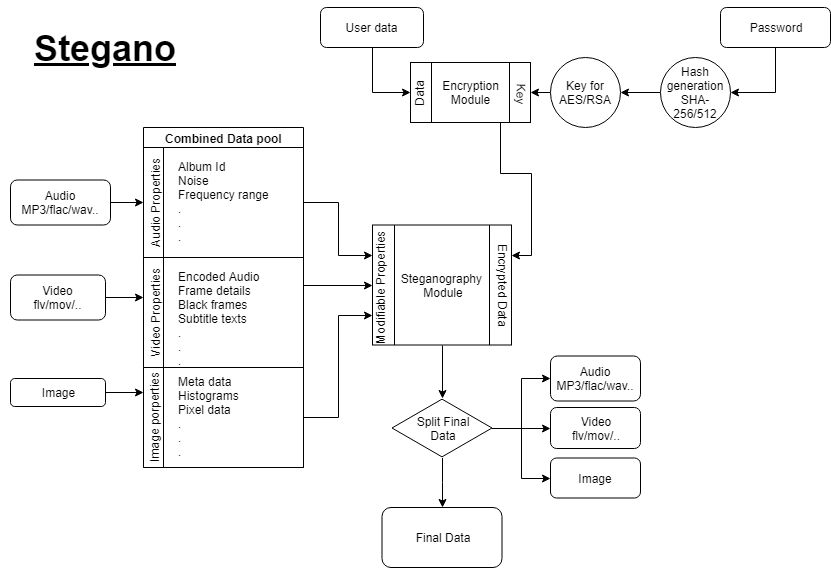

The diagram above was exported from draw.io. Its source (the exported page's mxGraphModel, read from the mxfile embedded in the PNG):
<mxGraphModel dx="872" dy="446" grid="1" gridSize="10" guides="1" tooltips="1" connect="1" arrows="1" fold="1" page="1" pageScale="1" pageWidth="1100" pageHeight="850" background="#ffffff" math="0" shadow="0">
  <root>
    <mxCell id="0" />
    <mxCell id="1" parent="0" />
    <mxCell id="54" style="edgeStyle=orthogonalEdgeStyle;rounded=0;html=1;exitX=1;exitY=0.5;entryX=0;entryY=0.5;jettySize=auto;orthogonalLoop=1;" edge="1" parent="1" source="2" target="41">
      <mxGeometry relative="1" as="geometry" />
    </mxCell>
    <mxCell id="2" value="Audio&lt;br&gt;MP3/flac/wav..&lt;br&gt;" style="rounded=1;whiteSpace=wrap;html=1;fillColor=#ffffff;strokeColor=#000000;" vertex="1" parent="1">
      <mxGeometry x="30" y="212.5" width="100" height="45" as="geometry" />
    </mxCell>
    <mxCell id="55" style="edgeStyle=orthogonalEdgeStyle;rounded=0;html=1;exitX=1;exitY=0.5;entryX=0;entryY=0.5;jettySize=auto;orthogonalLoop=1;" edge="1" parent="1" source="3" target="40">
      <mxGeometry relative="1" as="geometry" />
    </mxCell>
    <mxCell id="3" value="Video&lt;br&gt;flv/mov/..&lt;br&gt;" style="rounded=1;whiteSpace=wrap;html=1;fillColor=#ffffff;strokeColor=#000000;" vertex="1" parent="1">
      <mxGeometry x="30" y="307.5" width="95" height="45" as="geometry" />
    </mxCell>
    <mxCell id="64" style="edgeStyle=orthogonalEdgeStyle;rounded=0;html=1;exitX=1;exitY=0.5;entryX=0;entryY=0.25;jettySize=auto;orthogonalLoop=1;" edge="1" parent="1" source="4" target="43">
      <mxGeometry relative="1" as="geometry" />
    </mxCell>
    <mxCell id="4" value="Image&lt;br&gt;" style="rounded=1;whiteSpace=wrap;html=1;fillColor=#ffffff;strokeColor=#000000;" vertex="1" parent="1">
      <mxGeometry x="30" y="411" width="95" height="28" as="geometry" />
    </mxCell>
    <mxCell id="59" style="edgeStyle=orthogonalEdgeStyle;rounded=0;html=1;exitX=0.5;exitY=1;entryX=0;entryY=0.5;jettySize=auto;orthogonalLoop=1;" edge="1" parent="1" source="13" target="25">
      <mxGeometry relative="1" as="geometry" />
    </mxCell>
    <mxCell id="13" value="User data" style="rounded=1;whiteSpace=wrap;html=1;" vertex="1" parent="1">
      <mxGeometry x="340" y="40" width="103" height="40" as="geometry" />
    </mxCell>
    <mxCell id="20" style="edgeStyle=orthogonalEdgeStyle;rounded=0;html=1;exitX=0.5;exitY=1;entryX=1;entryY=0.5;jettySize=auto;orthogonalLoop=1;" edge="1" parent="1" source="14" target="18">
      <mxGeometry relative="1" as="geometry" />
    </mxCell>
    <mxCell id="14" value="Password" style="rounded=1;whiteSpace=wrap;html=1;" vertex="1" parent="1">
      <mxGeometry x="740" y="40" width="110" height="40" as="geometry" />
    </mxCell>
    <mxCell id="24" style="edgeStyle=orthogonalEdgeStyle;rounded=0;html=1;exitX=0;exitY=0.5;entryX=1;entryY=0.5;jettySize=auto;orthogonalLoop=1;" edge="1" parent="1" source="18" target="23">
      <mxGeometry relative="1" as="geometry" />
    </mxCell>
    <mxCell id="18" value="Hash generation&lt;br&gt;SHA-256/512&lt;br&gt;" style="ellipse;whiteSpace=wrap;html=1;aspect=fixed;" vertex="1" parent="1">
      <mxGeometry x="680" y="90" width="70" height="70" as="geometry" />
    </mxCell>
    <mxCell id="27" style="edgeStyle=orthogonalEdgeStyle;rounded=0;html=1;exitX=0;exitY=0.5;entryX=1;entryY=0.5;jettySize=auto;orthogonalLoop=1;" edge="1" parent="1" source="23" target="25">
      <mxGeometry relative="1" as="geometry" />
    </mxCell>
    <mxCell id="23" value="Key for AES/RSA" style="ellipse;whiteSpace=wrap;html=1;aspect=fixed;" vertex="1" parent="1">
      <mxGeometry x="570" y="90" width="70" height="70" as="geometry" />
    </mxCell>
    <mxCell id="58" style="edgeStyle=orthogonalEdgeStyle;rounded=0;html=1;exitX=0.75;exitY=1;entryX=1;entryY=0.25;jettySize=auto;orthogonalLoop=1;" edge="1" parent="1" source="25" target="57">
      <mxGeometry relative="1" as="geometry" />
    </mxCell>
    <mxCell id="25" value="Encryption Module" style="shape=process;whiteSpace=wrap;html=1;rotation=0;size=0.175;" vertex="1" parent="1">
      <mxGeometry x="430" y="95" width="120" height="60" as="geometry" />
    </mxCell>
    <mxCell id="29" style="edgeStyle=orthogonalEdgeStyle;rounded=0;html=1;exitX=0.75;exitY=0;entryX=0.75;entryY=0;jettySize=auto;orthogonalLoop=1;" edge="1" parent="1" source="13" target="13">
      <mxGeometry relative="1" as="geometry" />
    </mxCell>
    <mxCell id="40" value="Combined Data pool" style="swimlane;html=1;childLayout=stackLayout;resizeParent=1;resizeParentMax=0;horizontal=1;startSize=20;horizontalStack=0;" vertex="1" parent="1">
      <mxGeometry x="163" y="160" width="160" height="340" as="geometry" />
    </mxCell>
    <mxCell id="41" value="&lt;span style=&quot;font-weight: normal&quot;&gt;Audio Properties&lt;/span&gt;&lt;br&gt;" style="swimlane;html=1;startSize=20;horizontal=0;" vertex="1" parent="40">
      <mxGeometry y="20" width="160" height="110" as="geometry" />
    </mxCell>
    <mxCell id="49" value="Album Id&lt;br&gt;Noise&lt;br&gt;Frequency range&lt;br&gt;.&lt;br&gt;.&lt;br&gt;.&lt;br&gt;" style="text;html=1;resizable=0;points=[];autosize=1;align=left;verticalAlign=top;spacingTop=-4;" vertex="1" parent="41">
      <mxGeometry x="33" y="10" width="110" height="90" as="geometry" />
    </mxCell>
    <mxCell id="42" value="&lt;span style=&quot;font-weight: normal&quot;&gt;Video Properties&lt;/span&gt;&lt;br&gt;" style="swimlane;html=1;startSize=20;horizontal=0;" vertex="1" parent="40">
      <mxGeometry y="130" width="160" height="110" as="geometry" />
    </mxCell>
    <mxCell id="52" value="Encoded Audio&lt;br&gt;Frame details&lt;br&gt;Black frames&lt;br&gt;Subtitle texts&lt;br&gt;.&lt;br&gt;.&lt;br&gt;.&lt;br&gt;" style="text;html=1;resizable=0;points=[];autosize=1;align=left;verticalAlign=top;spacingTop=-4;" vertex="1" parent="42">
      <mxGeometry x="33" y="10" width="100" height="100" as="geometry" />
    </mxCell>
    <mxCell id="43" value="&lt;span style=&quot;font-weight: normal&quot;&gt;Image porperties&lt;/span&gt;&lt;br&gt;" style="swimlane;html=1;startSize=20;horizontal=0;" vertex="1" parent="40">
      <mxGeometry y="240" width="160" height="100" as="geometry" />
    </mxCell>
    <mxCell id="53" value="Meta data&lt;br&gt;Histograms&lt;br&gt;Pixel data&lt;br&gt;.&lt;br&gt;.&lt;br&gt;.&lt;br&gt;&lt;br&gt;" style="text;html=1;resizable=0;points=[];autosize=1;align=left;verticalAlign=top;spacingTop=-4;" vertex="1" parent="43">
      <mxGeometry x="33" y="5" width="80" height="100" as="geometry" />
    </mxCell>
    <mxCell id="67" style="edgeStyle=orthogonalEdgeStyle;rounded=0;html=1;exitX=0.5;exitY=1;entryX=0.5;entryY=0;entryPerimeter=0;jettySize=auto;orthogonalLoop=1;" edge="1" parent="1" source="57" target="65">
      <mxGeometry relative="1" as="geometry" />
    </mxCell>
    <mxCell id="57" value="Steganography&amp;nbsp;&lt;br&gt;Module&lt;br&gt;" style="shape=process;whiteSpace=wrap;html=1;size=0.15714285714285714;" vertex="1" parent="1">
      <mxGeometry x="392" y="257.5" width="139" height="120" as="geometry" />
    </mxCell>
    <mxCell id="61" style="edgeStyle=orthogonalEdgeStyle;rounded=0;html=1;exitX=1;exitY=0.5;entryX=0;entryY=0.25;jettySize=auto;orthogonalLoop=1;" edge="1" parent="1" source="41" target="57">
      <mxGeometry relative="1" as="geometry" />
    </mxCell>
    <mxCell id="62" style="edgeStyle=orthogonalEdgeStyle;rounded=0;html=1;exitX=1;exitY=0.25;entryX=0;entryY=0.5;jettySize=auto;orthogonalLoop=1;" edge="1" parent="1" source="42" target="57">
      <mxGeometry relative="1" as="geometry" />
    </mxCell>
    <mxCell id="63" style="edgeStyle=orthogonalEdgeStyle;rounded=0;html=1;exitX=1;exitY=0.5;entryX=0;entryY=0.75;jettySize=auto;orthogonalLoop=1;" edge="1" parent="1" source="43" target="57">
      <mxGeometry relative="1" as="geometry" />
    </mxCell>
    <mxCell id="76" style="edgeStyle=orthogonalEdgeStyle;rounded=0;html=1;entryX=0;entryY=0.5;jettySize=auto;orthogonalLoop=1;" edge="1" parent="1" source="65" target="69">
      <mxGeometry relative="1" as="geometry" />
    </mxCell>
    <mxCell id="77" style="edgeStyle=orthogonalEdgeStyle;rounded=0;html=1;entryX=0;entryY=0.5;jettySize=auto;orthogonalLoop=1;" edge="1" parent="1" source="65" target="70">
      <mxGeometry relative="1" as="geometry" />
    </mxCell>
    <mxCell id="79" style="edgeStyle=orthogonalEdgeStyle;rounded=0;html=1;entryX=0;entryY=0.5;jettySize=auto;orthogonalLoop=1;" edge="1" parent="1" source="65" target="68">
      <mxGeometry relative="1" as="geometry" />
    </mxCell>
    <mxCell id="92" style="edgeStyle=orthogonalEdgeStyle;rounded=0;html=1;entryX=0.5;entryY=0;jettySize=auto;orthogonalLoop=1;" edge="1" parent="1" source="65" target="81">
      <mxGeometry relative="1" as="geometry" />
    </mxCell>
    <mxCell id="65" value="Split Final&lt;br&gt;Data&lt;br&gt;" style="html=1;whiteSpace=wrap;aspect=fixed;shape=isoRectangle;" vertex="1" parent="1">
      <mxGeometry x="411.5" y="430.5" width="100" height="60" as="geometry" />
    </mxCell>
    <mxCell id="68" value="Audio&lt;br&gt;MP3/flac/wav..&lt;br&gt;" style="rounded=1;whiteSpace=wrap;html=1;fillColor=#ffffff;strokeColor=#000000;" vertex="1" parent="1">
      <mxGeometry x="570" y="388.5" width="90" height="45" as="geometry" />
    </mxCell>
    <mxCell id="69" value="Video&lt;br&gt;flv/mov/..&lt;br&gt;" style="rounded=1;whiteSpace=wrap;html=1;fillColor=#ffffff;strokeColor=#000000;" vertex="1" parent="1">
      <mxGeometry x="570" y="440" width="90" height="41" as="geometry" />
    </mxCell>
    <mxCell id="70" value="Image&lt;br&gt;" style="rounded=1;whiteSpace=wrap;html=1;fillColor=#ffffff;strokeColor=#000000;" vertex="1" parent="1">
      <mxGeometry x="570" y="490.5" width="90" height="40" as="geometry" />
    </mxCell>
    <mxCell id="78" style="edgeStyle=orthogonalEdgeStyle;rounded=0;html=1;exitX=1;exitY=0.5;entryX=1;entryY=0.5;jettySize=auto;orthogonalLoop=1;" edge="1" parent="1">
      <mxGeometry relative="1" as="geometry">
        <mxPoint x="138" y="560" as="sourcePoint" />
        <mxPoint x="138" y="560" as="targetPoint" />
      </mxGeometry>
    </mxCell>
    <mxCell id="81" value="Final Data" style="rounded=1;whiteSpace=wrap;html=1;" vertex="1" parent="1">
      <mxGeometry x="401.5" y="540" width="120" height="60" as="geometry" />
    </mxCell>
    <mxCell id="82" value="&lt;font style=&quot;font-size: 36px&quot;&gt;&lt;u&gt;Stegano&lt;/u&gt;&lt;/font&gt;" style="text;strokeColor=none;fillColor=none;html=1;fontSize=24;fontStyle=1;verticalAlign=middle;align=center;" vertex="1" parent="1">
      <mxGeometry x="20" y="40" width="210" height="80" as="geometry" />
    </mxCell>
    <mxCell id="83" value="Data&lt;br&gt;" style="text;html=1;strokeColor=none;fillColor=none;align=center;verticalAlign=middle;whiteSpace=wrap;rounded=0;rotation=-90;" vertex="1" parent="1">
      <mxGeometry x="422" y="122" width="33" height="10" as="geometry" />
    </mxCell>
    <mxCell id="84" value="Key&lt;br&gt;" style="text;html=1;strokeColor=none;fillColor=none;align=center;verticalAlign=middle;whiteSpace=wrap;rounded=0;rotation=91;" vertex="1" parent="1">
      <mxGeometry x="523" y="120.5" width="37" height="13" as="geometry" />
    </mxCell>
    <mxCell id="85" value="Encrypted Data&lt;br&gt;&lt;br&gt;" style="text;html=1;strokeColor=none;fillColor=none;align=center;verticalAlign=middle;whiteSpace=wrap;rounded=0;rotation=90;direction=south;" vertex="1" parent="1">
      <mxGeometry x="468" y="312.5" width="95" height="10" as="geometry" />
    </mxCell>
    <mxCell id="90" value="Modifiable Properties&lt;br&gt;&lt;br&gt;" style="text;html=1;strokeColor=none;fillColor=none;align=center;verticalAlign=middle;whiteSpace=wrap;rounded=0;rotation=-90;" vertex="1" parent="1">
      <mxGeometry x="345" y="310" width="123" height="20" as="geometry" />
    </mxCell>
  </root>
</mxGraphModel>